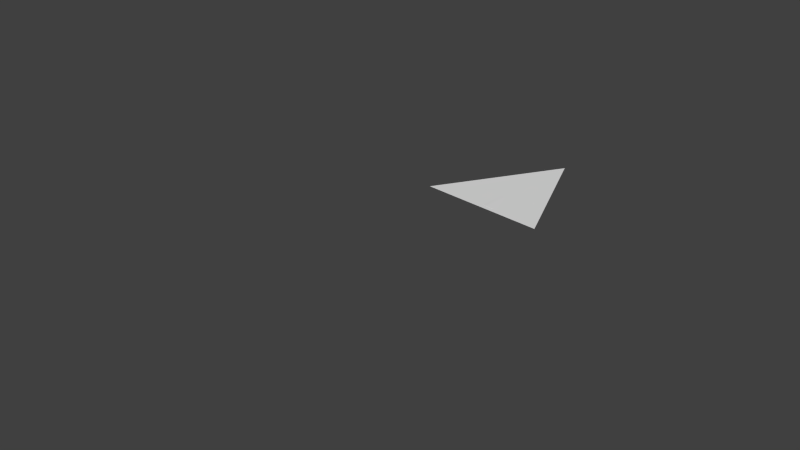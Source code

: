 # Source: speedflat.blend  (saved by Blender 2.72.0; exported with 4.5.12 LTS)
import bpy
from mathutils import Matrix  # noqa: F401  (used for matrix-valued properties, if any)

bpy.ops.wm.read_factory_settings(use_empty=True)
scene = bpy.context.scene
scene.name = 'Scene'

# ---- collections
col_collection_1 = bpy.data.collections.new('Collection 1'); scene.collection.children.link(col_collection_1)

# ---- world
world_world = bpy.data.worlds.new('World'); scene.world = world_world
world_world.color = (0.05088, 0.05088, 0.05088)
world_world.use_sun_shadow = False
world_world.sun_shadow_jitter_overblur = 0.0
world_world.cycles.sampling_method = 'MANUAL'
world_world.cycles.sample_map_resolution = 256

# ---- cameras
cam_camera = bpy.data.cameras.new('Camera')
cam_camera.clip_end = 100.0
cam_camera.lens = 35.0
cam_camera.sensor_width = 32.0
cam_camera.sensor_height = 18.0
cam_camera.ortho_scale = 7.314
cam_camera.dof.focus_distance = 0.0
cam_camera.dof.aperture_fstop = 128.0

# ---- meshes
me_plane = bpy.data.meshes.new('Plane')
me_plane.from_pydata([(-1.01, -0.5179, 0.0), (0.9897, -0.5116, 0.0), (-0.01656, 1.485, -0.0001225), (-0.7597, -0.5171, 0.0), (0.06878, 1.316, 0.0), (-0.1018, 1.313, 0.0), (0.7884, -0.5122, 0.0), (-0.01141, 1.313, 0.0), (-0.9217, -0.3393, -0.0001293), (0.8946, -0.3227, 0.0), (-0.6778, -0.152, -0.0003277), (0.6969, -0.1394, -0.0002688), (0.003093, 0.2404, -1.973e-05), (0.07845, 0.2016, 3.235e-05), (-0.07246, 0.2045, 0.0), (-1.164, -0.5981, 0.0), (1.143, -0.6019, 0.0), (-0.01703, 1.634, -0.0001225), (0.2758, -0.5138, -0.0001145), (0.05593, -0.5145, 0.00126), (-0.2605, -0.5155, -0.0001145), (-0.02089, -0.5148, -0.0001145), (0.3349, -0.5072, -0.0001145), (-0.3236, -0.5157, -0.0001145), (-0.2663, -0.02692, 0.0), (-0.3253, -0.02604, 0.0), (0.03874, -0.02543, 0.0), (-0.03092, -0.02491, 0.0), (0.2777, -0.02886, 0.0), (0.3335, -0.03003, 0.0)], [], [(11, 7, 4, 9), (5, 2, 4, 7), (6, 11, 9, 1), (0, 8, 10, 3), (8, 5, 7, 10), (1, 6, 22, 18, 19, 21, 20, 23, 3, 0, 15, 16), (12, 13, 7), (9, 4, 2, 17, 16, 1), (10, 14, 7), (14, 12, 7), (13, 11, 7), (0, 8, 5, 2, 17, 15), (14, 12, 13, 26, 27), (18, 28, 29, 22), (27, 26, 19, 21), (25, 24, 20, 23), (14, 27, 21, 20, 24), (3, 23, 25, 14, 10), (25, 24, 14), (19, 26, 13, 28, 18), (22, 29, 13, 11, 6), (28, 29, 13)])
me_plane.polygons.foreach_set('material_index', [1, 1, 1, 1, 1, 2, 0, 2, 0, 0, 0, 2, 1, 3, 3, 3, 1, 1, 1, 1, 1, 1])
_uv = me_plane.uv_layers.new(name='UVMap')
_uv.uv.foreach_set('vector', [0.4697, 0.5182, 0.4713, 0.6124, 0.4757, 0.6103, 0.4755, 0.5035, 0.4665, 0.615, 0.4762, 0.6219, 0.4757, 0.6103, 0.4713, 0.6124, 0.4656, 0.496, 0.4697, 0.5182, 0.4755, 0.5035, 0.4762, 0.4914, 0.3692, 0.5419, 0.379, 0.5495, 0.3971, 0.553, 0.3831, 0.5355, 0.379, 0.5495, 0.4665, 0.615, 0.4713, 0.6124, 0.3971, 0.553, 0.6859, 0.8425, 0.6903, 0.8423, 0.7005, 0.842, 0.702, 0.8421, 0.7071, 0.8421, 0.7097, 0.8421, 0.7165, 0.8421, 0.7187, 0.8421, 0.7311, 0.8421, 0.7397, 0.8422, 0.744, 0.8444, 0.6829, 0.8444, 0.1324, 0.5718, 0.1319, 0.562, 0.2443, 0.6245, 0.6877, 0.8381, 0.7064, 0.7879, 0.7094, 0.7793, 0.7092, 0.7742, 0.6829, 0.8444, 0.6859, 0.8425, 0.05868, 0.6245, 0.125, 0.578, 0.2443, 0.6245, 0.125, 0.578, 0.1324, 0.5718, 0.2443, 0.6245, 0.1319, 0.562, 0.1257, 0.4808, 0.2443, 0.6245, 0.7397, 0.8422, 0.7367, 0.8364, 0.7133, 0.7876, 0.7094, 0.7793, 0.7092, 0.7742, 0.744, 0.8444, 0.4388, 0.5557, 0.4407, 0.5531, 0.4443, 0.5504, 0.4369, 0.5405, 0.4337, 0.543, 0.7246, 0.5511, 0.8314, 0.5511, 0.8312, 0.5634, 0.7261, 0.5641, 0.833, 0.5218, 0.8324, 0.5372, 0.7246, 0.5372, 0.7251, 0.5203, 0.8325, 0.5381, 0.8322, 0.5511, 0.7246, 0.5511, 0.7247, 0.5372, 0.4388, 0.5557, 0.4337, 0.543, 0.4207, 0.5189, 0.409, 0.5254, 0.4222, 0.5495, 0.3831, 0.5355, 0.4067, 0.5243, 0.4192, 0.5507, 0.4388, 0.5557, 0.3971, 0.553, 0.4192, 0.5507, 0.4222, 0.5495, 0.4388, 0.5557, 0.4251, 0.5151, 0.4369, 0.5405, 0.4443, 0.5504, 0.4491, 0.5341, 0.4363, 0.5094, 0.4414, 0.5069, 0.4524, 0.5326, 0.4443, 0.5504, 0.4697, 0.5182, 0.4656, 0.496, 0.4491, 0.5341, 0.4524, 0.5326, 0.4443, 0.5504])
me_plane.use_remesh_preserve_volume = False
me_plane.use_remesh_preserve_attributes = False
me_plane.use_mirror_vertex_groups = False
me_plane.update()

# ---- objects
ob_plane = bpy.data.objects.new('Plane', me_plane)
ob_camera = bpy.data.objects.new('Camera', cam_camera)

# ---- transforms, parenting, visibility, modifiers, constraints
ob_plane.location = (0.0, 2.568, 0.0)
ob_plane.scale = (0.8669, 0.8941, 1.0)
ob_plane.lineart.crease_threshold = 0.0
ob_camera.location = (7.481, -6.508, 5.344)
ob_camera.rotation_euler = (1.109, 0.01082, 0.8149)
ob_camera.lock_rotations_4d = False
ob_camera.empty_display_type = 'ARROWS'
ob_camera.color = (0.0, 0.0, 0.0, 0.0)
ob_camera.display_type = 'WIRE'
ob_camera.lineart.crease_threshold = 0.0

# ---- collection membership
col_collection_1.objects.link(ob_plane)
col_collection_1.objects.link(ob_camera)

# ---- scene / render settings (as saved in the file)
scene.camera = ob_camera
scene.frame_start = 1; scene.frame_end = 250; scene.frame_set(1)
scene.render.engine = 'BLENDER_EEVEE_NEXT'
scene.render.resolution_percentage = 50
scene.render.dither_intensity = 0.0
scene.cycles.use_denoising = False
scene.cycles.samples = 10
scene.cycles.sampling_pattern = 'TABULATED_SOBOL'
scene.cycles.light_sampling_threshold = 0.0
scene.cycles.use_adaptive_sampling = False
scene.cycles.use_light_tree = False
scene.cycles.blur_glossy = 0.0
scene.cycles.pixel_filter_type = 'GAUSSIAN'
scene.cycles.sample_clamp_indirect = 0.0
scene.view_settings.view_transform = 'Standard'
bpy.context.view_layer.update()

# ---- added for rendering (the .blend has no usable light): sun
light_auto_sun = bpy.data.lights.new('AutoSun', 'SUN')
light_auto_sun.energy = 3.0
light_auto_sun.angle = 0.0523599
ob_auto_sun = bpy.data.objects.new('AutoSun', light_auto_sun)
scene.collection.objects.link(ob_auto_sun)
ob_auto_sun.rotation_euler = (0.872665, 0.174533, 0.523599)
bpy.context.view_layer.update()
